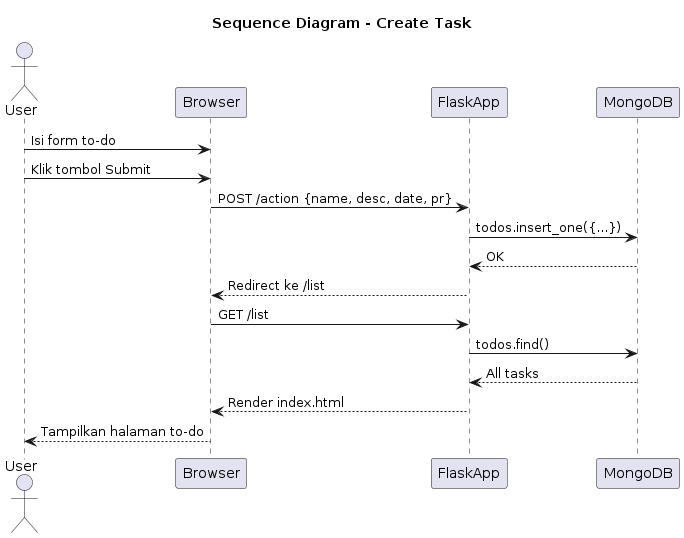

The diagram above was rendered by PlantUML. Its source (embedded in the PNG):
@startuml
title Sequence Diagram - Create Task

actor User
participant Browser
participant FlaskApp
participant MongoDB

User -> Browser : Isi form to-do
User -> Browser : Klik tombol Submit
Browser -> FlaskApp : POST /action {name, desc, date, pr}
FlaskApp -> MongoDB : todos.insert_one({...})
MongoDB --> FlaskApp : OK
FlaskApp --> Browser : Redirect ke /list
Browser -> FlaskApp : GET /list
FlaskApp -> MongoDB : todos.find()
MongoDB --> FlaskApp : All tasks
FlaskApp --> Browser : Render index.html
Browser --> User : Tampilkan halaman to-do

@enduml